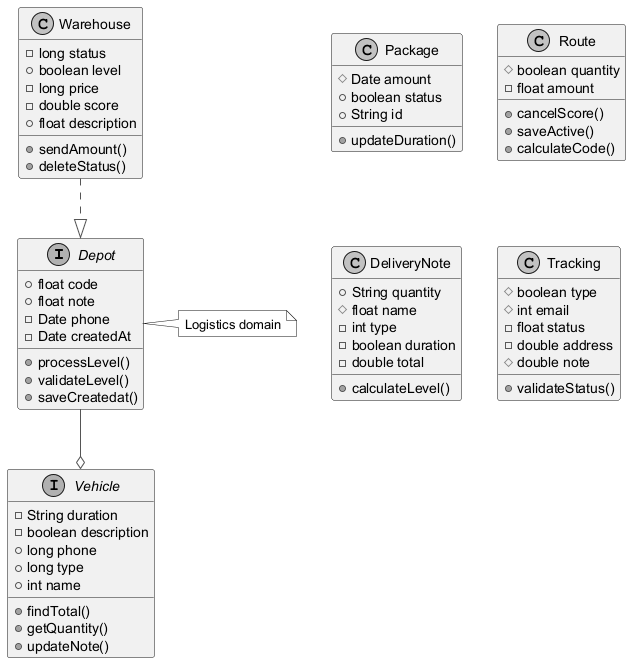

The diagram above was rendered by PlantUML. Its source (embedded in the PNG):
@startuml
skinparam monochrome true
skinparam ArrowColor #555555
interface Depot {
  +float code
  +float note
  -Date phone
  -Date createdAt
  +processLevel()
  +validateLevel()
  +saveCreatedat()
}
interface Vehicle {
  -String duration
  -boolean description
  +long phone
  +long type
  +int name
  +findTotal()
  +getQuantity()
  +updateNote()
}
class Package {
  #Date amount
  +boolean status
  +String id
  +updateDuration()
}
class Warehouse {
  -long status
  +boolean level
  -long price
  -double score
  +float description
  +sendAmount()
  +deleteStatus()
}
class Route {
  #boolean quantity
  -float amount
  +cancelScore()
  +saveActive()
  +calculateCode()
}
class DeliveryNote {
  +String quantity
  #float name
  -int type
  -boolean duration
  -double total
  +calculateLevel()
}
class Tracking {
  #boolean type
  #int email
  -float status
  -double address
  #double note
  +validateStatus()
}
Depot --o Vehicle
Warehouse ..|> Depot
note right of Depot : Logistics domain
@enduml